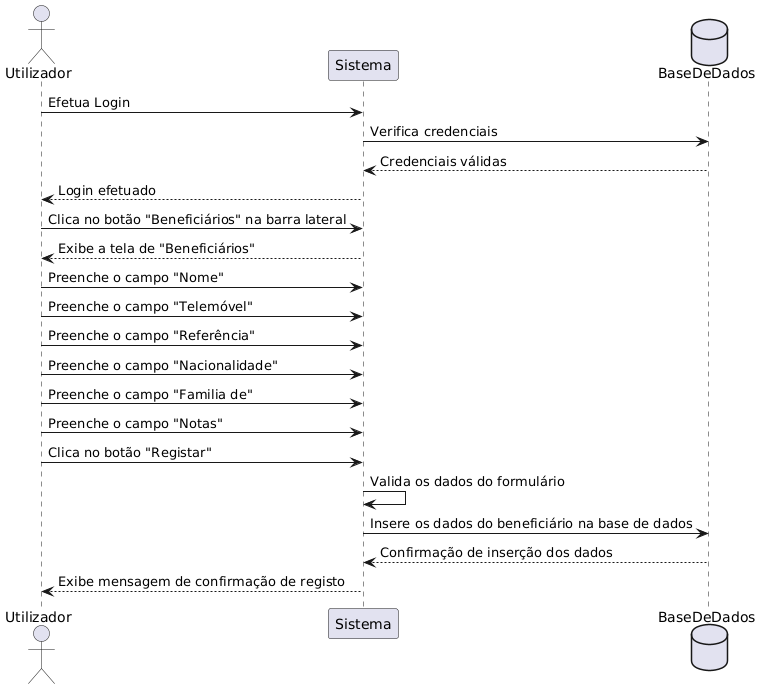

The diagram above was rendered by PlantUML. Its source (embedded in the PNG):
@startuml
'definição dos participantes
actor Utilizador as User
participant Sistema as System
database BaseDeDados as DB

'login
User -> System : Efetua Login
System -> DB : Verifica credenciais
DB --> System : Credenciais válidas
System --> User : Login efetuado

'Navegação para a tela de Registo de Beneficiário
User -> System : Clica no botão "Beneficiários" na barra lateral
System --> User : Exibe a tela de "Beneficiários"

'Preenchimento do formulário de Registo de Beneficiário
User -> System : Preenche o campo "Nome"
User -> System : Preenche o campo "Telemóvel"
User -> System : Preenche o campo "Referência"
User -> System : Preenche o campo "Nacionalidade"
User -> System : Preenche o campo "Familia de"
User -> System : Preenche o campo "Notas"

'Registo do Beneficiário
User -> System : Clica no botão "Registar"
System -> System : Valida os dados do formulário
System -> DB : Insere os dados do beneficiário na base de dados
DB --> System : Confirmação de inserção dos dados
System --> User : Exibe mensagem de confirmação de registo
@enduml